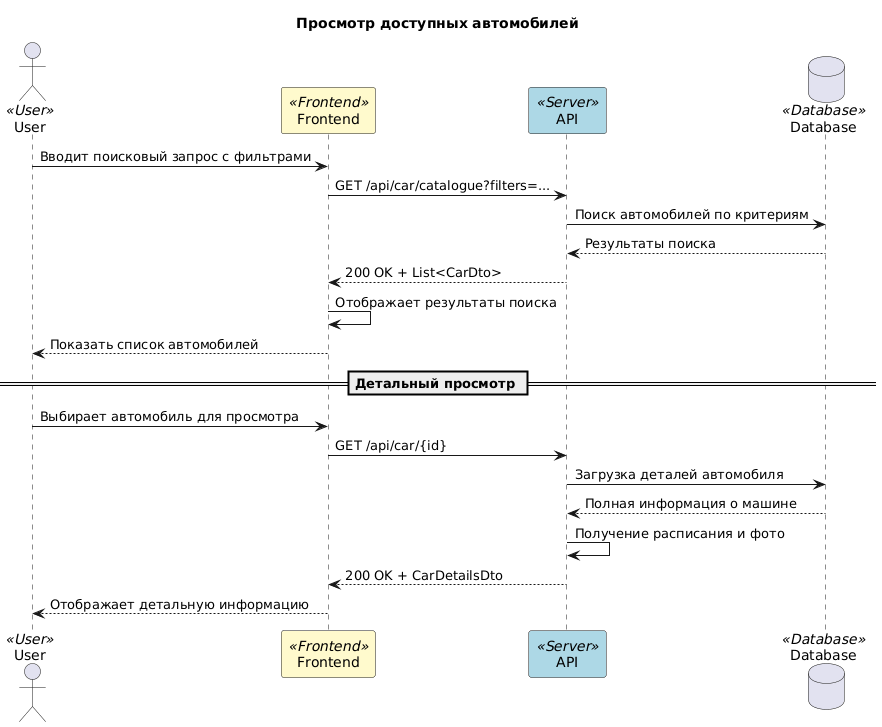

The diagram above was rendered by PlantUML. Its source (embedded in the PNG):
@startuml
title Просмотр доступных автомобилей

skinparam backgroundColor white
skinparam sequenceArrowThickness 1
skinparam participant {
    BackgroundColor<<User>> #FFB6C1
    BackgroundColor<<Frontend>> #FFFACD
    BackgroundColor<<Server>> #ADD8E6
    BackgroundColor<<Database>> #E6E6FA
}

actor User <<User>>
participant "Frontend" as Frontend <<Frontend>>
participant "API" as API <<Server>>
database "Database" as DB <<Database>>

User -> Frontend: Вводит поисковый запрос с фильтрами

Frontend -> API: GET /api/car/catalogue?filters=...

API -> DB: Поиск автомобилей по критериям
DB --> API: Результаты поиска

API --> Frontend: 200 OK + List<CarDto>

Frontend -> Frontend: Отображает результаты поиска
Frontend --> User: Показать список автомобилей

== Детальный просмотр ==

User -> Frontend: Выбирает автомобиль для просмотра

Frontend -> API: GET /api/car/{id}

API -> DB: Загрузка деталей автомобиля
DB --> API: Полная информация о машине

API -> API: Получение расписания и фото

API --> Frontend: 200 OK + CarDetailsDto

Frontend --> User: Отображает детальную информацию
@enduml